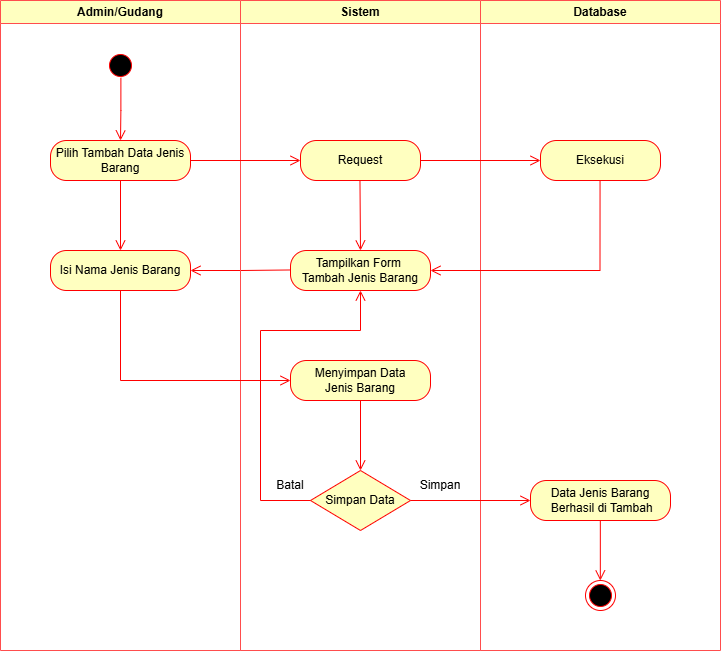

The diagram above was exported from draw.io. Its source (the exported page's mxGraphModel, read from the mxfile embedded in the PNG):
<mxGraphModel dx="849" dy="696" grid="1" gridSize="10" guides="1" tooltips="1" connect="1" arrows="1" fold="1" page="1" pageScale="1" pageWidth="827" pageHeight="1169" math="0" shadow="0">
  <root>
    <mxCell id="0" />
    <mxCell id="1" parent="0" />
    <mxCell id="ee8p8ljE517x93Yb8nL1-24" value="Admin/Gudang" style="swimlane;whiteSpace=wrap;html=1;strokeColor=#FF4D4D;fillColor=#FFFFC0;" parent="1" vertex="1">
      <mxGeometry x="50" y="50" width="240" height="650" as="geometry">
        <mxRectangle x="120" y="50" width="140" height="30" as="alternateBounds" />
      </mxGeometry>
    </mxCell>
    <mxCell id="zFffDVmupzQIJR3KWeRZ-2" value="Isi Nama Jenis Barang" style="rounded=1;whiteSpace=wrap;html=1;arcSize=40;fontColor=#000000;fillColor=#ffffc0;strokeColor=#ff0000;" vertex="1" parent="ee8p8ljE517x93Yb8nL1-24">
      <mxGeometry x="50" y="250" width="140" height="40" as="geometry" />
    </mxCell>
    <mxCell id="zFffDVmupzQIJR3KWeRZ-3" value="" style="edgeStyle=orthogonalEdgeStyle;html=1;verticalAlign=bottom;endArrow=open;endSize=8;strokeColor=#ff0000;rounded=0;exitX=0;exitY=0.5;exitDx=0;exitDy=0;" edge="1" parent="ee8p8ljE517x93Yb8nL1-24">
      <mxGeometry relative="1" as="geometry">
        <mxPoint x="190" y="270" as="targetPoint" />
        <mxPoint x="290" y="269.47" as="sourcePoint" />
      </mxGeometry>
    </mxCell>
    <mxCell id="ee8p8ljE517x93Yb8nL1-25" value="Sistem" style="swimlane;whiteSpace=wrap;html=1;strokeColor=#FF4D4D;fillColor=#FFFFC0;" parent="1" vertex="1">
      <mxGeometry x="290" y="50" width="240" height="650" as="geometry" />
    </mxCell>
    <mxCell id="zFffDVmupzQIJR3KWeRZ-1" value="Tampilkan Form&amp;nbsp;&lt;div&gt;Tambah&amp;nbsp;&lt;span style=&quot;background-color: initial;&quot;&gt;Jenis Barang&lt;/span&gt;&lt;/div&gt;" style="rounded=1;whiteSpace=wrap;html=1;arcSize=40;fontColor=#000000;fillColor=#ffffc0;strokeColor=#ff0000;" vertex="1" parent="ee8p8ljE517x93Yb8nL1-25">
      <mxGeometry x="50" y="250" width="140" height="40" as="geometry" />
    </mxCell>
    <mxCell id="zFffDVmupzQIJR3KWeRZ-4" value="Menyimpan Data&lt;div&gt;Jenis Barang&lt;/div&gt;" style="rounded=1;whiteSpace=wrap;html=1;arcSize=40;fontColor=#000000;fillColor=#ffffc0;strokeColor=#ff0000;" vertex="1" parent="ee8p8ljE517x93Yb8nL1-25">
      <mxGeometry x="50" y="360" width="140" height="40" as="geometry" />
    </mxCell>
    <mxCell id="ee8p8ljE517x93Yb8nL1-13" value="Simpan Data" style="rhombus;whiteSpace=wrap;html=1;fontColor=#000000;fillColor=#ffffc0;strokeColor=#ff0000;" parent="ee8p8ljE517x93Yb8nL1-25" vertex="1">
      <mxGeometry x="70" y="470" width="100" height="60" as="geometry" />
    </mxCell>
    <mxCell id="zFffDVmupzQIJR3KWeRZ-6" value="" style="edgeStyle=orthogonalEdgeStyle;html=1;verticalAlign=bottom;endArrow=open;endSize=8;strokeColor=#ff0000;rounded=0;exitX=0.5;exitY=1;exitDx=0;exitDy=0;entryX=0.5;entryY=0;entryDx=0;entryDy=0;" edge="1" parent="ee8p8ljE517x93Yb8nL1-25" source="zFffDVmupzQIJR3KWeRZ-4" target="ee8p8ljE517x93Yb8nL1-13">
      <mxGeometry relative="1" as="geometry">
        <mxPoint x="-30" y="290" as="targetPoint" />
        <mxPoint x="70" y="289.47" as="sourcePoint" />
      </mxGeometry>
    </mxCell>
    <mxCell id="zFffDVmupzQIJR3KWeRZ-7" value="" style="edgeStyle=orthogonalEdgeStyle;html=1;verticalAlign=bottom;endArrow=open;endSize=8;strokeColor=#ff0000;rounded=0;exitX=0;exitY=0.5;exitDx=0;exitDy=0;entryX=0.5;entryY=1;entryDx=0;entryDy=0;" edge="1" parent="ee8p8ljE517x93Yb8nL1-25" source="ee8p8ljE517x93Yb8nL1-13" target="zFffDVmupzQIJR3KWeRZ-1">
      <mxGeometry relative="1" as="geometry">
        <mxPoint x="-20" y="300" as="targetPoint" />
        <mxPoint x="80" y="299.47" as="sourcePoint" />
        <Array as="points">
          <mxPoint x="20" y="500" />
          <mxPoint x="20" y="330" />
          <mxPoint x="120" y="330" />
        </Array>
      </mxGeometry>
    </mxCell>
    <mxCell id="ee8p8ljE517x93Yb8nL1-30" value="Batal" style="text;html=1;align=center;verticalAlign=middle;whiteSpace=wrap;rounded=0;" parent="ee8p8ljE517x93Yb8nL1-25" vertex="1">
      <mxGeometry x="20" y="470" width="60" height="30" as="geometry" />
    </mxCell>
    <mxCell id="ee8p8ljE517x93Yb8nL1-31" value="Simpan" style="text;html=1;align=center;verticalAlign=middle;whiteSpace=wrap;rounded=0;" parent="ee8p8ljE517x93Yb8nL1-25" vertex="1">
      <mxGeometry x="170" y="470" width="60" height="30" as="geometry" />
    </mxCell>
    <mxCell id="zFffDVmupzQIJR3KWeRZ-13" value="" style="edgeStyle=orthogonalEdgeStyle;html=1;verticalAlign=bottom;endArrow=open;endSize=8;strokeColor=#ff0000;rounded=0;exitX=0.5;exitY=1;exitDx=0;exitDy=0;entryX=0.5;entryY=0;entryDx=0;entryDy=0;" edge="1" parent="ee8p8ljE517x93Yb8nL1-25" target="zFffDVmupzQIJR3KWeRZ-1">
      <mxGeometry relative="1" as="geometry">
        <mxPoint x="119.47000000000003" y="240" as="targetPoint" />
        <mxPoint x="119.47000000000003" y="180" as="sourcePoint" />
      </mxGeometry>
    </mxCell>
    <mxCell id="ee8p8ljE517x93Yb8nL1-26" value="Database" style="swimlane;whiteSpace=wrap;html=1;strokeColor=#FF4D4D;fillColor=#FFFFC0;" parent="1" vertex="1">
      <mxGeometry x="530" y="50" width="240" height="650" as="geometry" />
    </mxCell>
    <mxCell id="ee8p8ljE517x93Yb8nL1-27" value="" style="ellipse;html=1;shape=startState;fillColor=#000000;strokeColor=#ff0000;" parent="ee8p8ljE517x93Yb8nL1-26" vertex="1">
      <mxGeometry x="-375" y="50" width="30" height="30" as="geometry" />
    </mxCell>
    <mxCell id="ee8p8ljE517x93Yb8nL1-28" value="" style="edgeStyle=orthogonalEdgeStyle;html=1;verticalAlign=bottom;endArrow=open;endSize=8;strokeColor=#ff0000;rounded=0;exitX=0.513;exitY=0.91;exitDx=0;exitDy=0;exitPerimeter=0;" parent="ee8p8ljE517x93Yb8nL1-26" source="ee8p8ljE517x93Yb8nL1-27" edge="1">
      <mxGeometry relative="1" as="geometry">
        <mxPoint x="-360" y="140" as="targetPoint" />
        <mxPoint x="-350" y="110" as="sourcePoint" />
      </mxGeometry>
    </mxCell>
    <mxCell id="ee8p8ljE517x93Yb8nL1-4" value="Pilih Tambah Data Jenis Barang" style="rounded=1;whiteSpace=wrap;html=1;arcSize=40;fontColor=#000000;fillColor=#ffffc0;strokeColor=#ff0000;" parent="ee8p8ljE517x93Yb8nL1-26" vertex="1">
      <mxGeometry x="-430" y="140" width="140" height="40" as="geometry" />
    </mxCell>
    <mxCell id="ee8p8ljE517x93Yb8nL1-22" value="" style="edgeStyle=orthogonalEdgeStyle;html=1;verticalAlign=bottom;endArrow=open;endSize=8;strokeColor=#ff0000;rounded=0;exitX=1;exitY=0.5;exitDx=0;exitDy=0;entryX=0;entryY=0.5;entryDx=0;entryDy=0;" parent="ee8p8ljE517x93Yb8nL1-26" source="ee8p8ljE517x93Yb8nL1-4" target="ee8p8ljE517x93Yb8nL1-20" edge="1">
      <mxGeometry relative="1" as="geometry">
        <mxPoint x="-250" y="230" as="targetPoint" />
        <mxPoint x="-250.00000000000023" y="170" as="sourcePoint" />
      </mxGeometry>
    </mxCell>
    <mxCell id="ee8p8ljE517x93Yb8nL1-23" value="" style="edgeStyle=orthogonalEdgeStyle;html=1;verticalAlign=bottom;endArrow=open;endSize=8;strokeColor=#ff0000;rounded=0;exitX=1;exitY=0.5;exitDx=0;exitDy=0;" parent="ee8p8ljE517x93Yb8nL1-26" source="ee8p8ljE517x93Yb8nL1-20" target="ee8p8ljE517x93Yb8nL1-17" edge="1">
      <mxGeometry relative="1" as="geometry">
        <mxPoint x="50" y="160" as="targetPoint" />
        <mxPoint x="-50" y="200" as="sourcePoint" />
      </mxGeometry>
    </mxCell>
    <mxCell id="ee8p8ljE517x93Yb8nL1-20" value="Request" style="rounded=1;whiteSpace=wrap;html=1;arcSize=40;fontColor=#000000;fillColor=#ffffc0;strokeColor=#ff0000;" parent="ee8p8ljE517x93Yb8nL1-26" vertex="1">
      <mxGeometry x="-180" y="140" width="120" height="40" as="geometry" />
    </mxCell>
    <mxCell id="ee8p8ljE517x93Yb8nL1-17" value="Eksekusi" style="rounded=1;whiteSpace=wrap;html=1;arcSize=40;fontColor=#000000;fillColor=#ffffc0;strokeColor=#ff0000;" parent="ee8p8ljE517x93Yb8nL1-26" vertex="1">
      <mxGeometry x="60" y="140" width="120" height="40" as="geometry" />
    </mxCell>
    <mxCell id="ee8p8ljE517x93Yb8nL1-19" value="" style="edgeStyle=orthogonalEdgeStyle;html=1;verticalAlign=bottom;endArrow=open;endSize=8;strokeColor=#ff0000;rounded=0;entryX=1;entryY=0.5;entryDx=0;entryDy=0;" parent="ee8p8ljE517x93Yb8nL1-26" edge="1" target="zFffDVmupzQIJR3KWeRZ-1">
      <mxGeometry relative="1" as="geometry">
        <mxPoint x="120" y="270" as="targetPoint" />
        <mxPoint x="119.54999999999973" y="180" as="sourcePoint" />
        <Array as="points">
          <mxPoint x="119" y="270" />
        </Array>
      </mxGeometry>
    </mxCell>
    <mxCell id="zFffDVmupzQIJR3KWeRZ-9" value="Data Jenis Barang&lt;div&gt;&amp;nbsp;Berhasil di Tambah&lt;/div&gt;" style="rounded=1;whiteSpace=wrap;html=1;arcSize=40;fontColor=#000000;fillColor=#ffffc0;strokeColor=#ff0000;" vertex="1" parent="ee8p8ljE517x93Yb8nL1-26">
      <mxGeometry x="50" y="480" width="140" height="40" as="geometry" />
    </mxCell>
    <mxCell id="zFffDVmupzQIJR3KWeRZ-5" value="" style="edgeStyle=orthogonalEdgeStyle;html=1;verticalAlign=bottom;endArrow=open;endSize=8;strokeColor=#ff0000;rounded=0;exitX=0.5;exitY=1;exitDx=0;exitDy=0;entryX=0;entryY=0.5;entryDx=0;entryDy=0;" edge="1" parent="1" source="zFffDVmupzQIJR3KWeRZ-2" target="zFffDVmupzQIJR3KWeRZ-4">
      <mxGeometry relative="1" as="geometry">
        <mxPoint x="250" y="330" as="targetPoint" />
        <mxPoint x="350" y="329.47" as="sourcePoint" />
      </mxGeometry>
    </mxCell>
    <mxCell id="zFffDVmupzQIJR3KWeRZ-11" value="" style="edgeStyle=orthogonalEdgeStyle;html=1;verticalAlign=bottom;endArrow=open;endSize=8;strokeColor=#ff0000;rounded=0;exitX=1;exitY=0.5;exitDx=0;exitDy=0;entryX=0;entryY=0.5;entryDx=0;entryDy=0;" edge="1" parent="1" source="ee8p8ljE517x93Yb8nL1-13" target="zFffDVmupzQIJR3KWeRZ-9">
      <mxGeometry relative="1" as="geometry">
        <mxPoint x="420" y="530" as="targetPoint" />
        <mxPoint x="420" y="460" as="sourcePoint" />
      </mxGeometry>
    </mxCell>
    <mxCell id="zFffDVmupzQIJR3KWeRZ-12" value="" style="edgeStyle=orthogonalEdgeStyle;html=1;verticalAlign=bottom;endArrow=open;endSize=8;strokeColor=#ff0000;rounded=0;exitX=0.5;exitY=1;exitDx=0;exitDy=0;entryX=0.5;entryY=0;entryDx=0;entryDy=0;" edge="1" parent="1" source="ee8p8ljE517x93Yb8nL1-4" target="zFffDVmupzQIJR3KWeRZ-2">
      <mxGeometry relative="1" as="geometry">
        <mxPoint x="360" y="220" as="targetPoint" />
        <mxPoint x="250" y="220" as="sourcePoint" />
      </mxGeometry>
    </mxCell>
    <mxCell id="ee8p8ljE517x93Yb8nL1-9" value="" style="ellipse;html=1;shape=endState;fillColor=#000000;strokeColor=#ff0000;" parent="1" vertex="1">
      <mxGeometry x="635" y="630" width="30" height="30" as="geometry" />
    </mxCell>
    <mxCell id="ee8p8ljE517x93Yb8nL1-8" value="" style="edgeStyle=orthogonalEdgeStyle;html=1;verticalAlign=bottom;endArrow=open;endSize=8;strokeColor=#ff0000;rounded=0;" parent="1" edge="1">
      <mxGeometry relative="1" as="geometry">
        <mxPoint x="649.83" y="630" as="targetPoint" />
        <mxPoint x="649.8299999999998" y="570" as="sourcePoint" />
      </mxGeometry>
    </mxCell>
  </root>
</mxGraphModel>